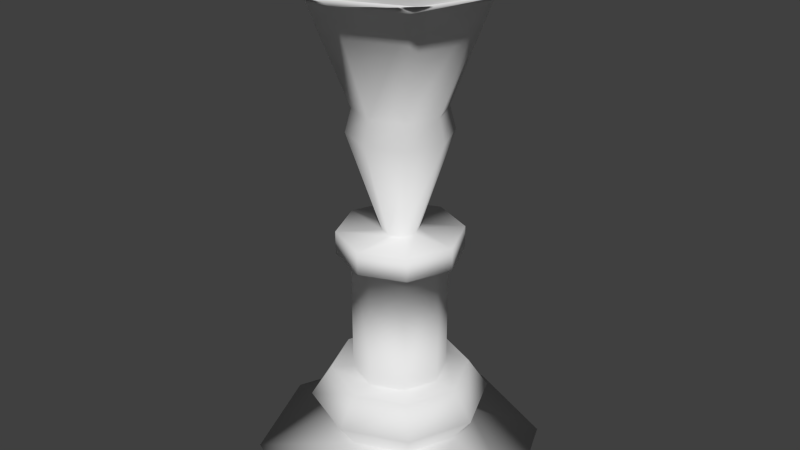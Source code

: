 # Source: fire.blend  (saved by Blender 2.66.1; exported with 4.5.12 LTS)
import bpy
from mathutils import Matrix  # noqa: F401  (used for matrix-valued properties, if any)

bpy.ops.wm.read_factory_settings(use_empty=True)
scene = bpy.context.scene
scene.name = 'Scene'

# ---- collections
col_collection_1 = bpy.data.collections.new('Collection 1'); scene.collection.children.link(col_collection_1)

# ---- materials (node trees are filled in below, after node groups)
mat_material_001 = bpy.data.materials.new('Material.001')
mat_material_001.alpha_threshold = 0.0
mat_material_001.use_transparent_shadow = False
mat_material_001.roughness = 0.5
mat_material_001.line_color = (0.0, 0.0, 0.0, 1.0)

# ---- material node trees

# ---- world
world_world = bpy.data.worlds.new('World'); scene.world = world_world
world_world.color = (0.05088, 0.05088, 0.05088)
world_world.use_sun_shadow = False
world_world.sun_shadow_jitter_overblur = 0.0
world_world.cycles.sampling_method = 'MANUAL'
world_world.cycles.sample_map_resolution = 256

# ---- meshes
me_circle = bpy.data.meshes.new('Circle')
me_circle.from_pydata([(0.0, -6.398e-07, -1.0), (-0.7071, -4.524e-07, -0.7071), (-1.0, 2.796e-14, 4.371e-08), (-0.7071, 4.524e-07, 0.7071), (8.742e-08, 6.398e-07, 1.0), (0.7071, 4.524e-07, 0.7071), (1.0, -7.629e-15, -1.192e-08), (0.7071, -4.524e-07, -0.7071), (-2.119e-09, 0.3945, -1.284), (-0.9082, 0.3945, -0.9082), (-1.284, 0.3945, -1.963e-07), (-0.9082, 0.3945, 0.9082), (1.102e-07, 0.3945, 1.284), (0.9082, 0.3945, 0.9082), (1.284, 0.3945, -2.677e-07), (0.9082, 0.3945, -0.9082), (1.526e-09, 0.8329, -0.9987), (-0.7062, 0.8329, -0.7062), (-0.9987, 0.8329, -4.892e-07), (-0.7062, 0.8329, 0.7062), (8.884e-08, 0.8329, 0.9987), (0.7062, 0.8329, 0.7062), (0.9987, 0.8329, -5.448e-07), (0.7062, 0.8329, -0.7062), (1.317e-08, 0.8329, -0.6731), (-0.476, 0.8329, -0.476), (-0.6731, 0.8329, -5.01e-07), (-0.476, 0.8329, 0.476), (7.202e-08, 0.8329, 0.6731), (0.476, 0.8329, 0.476), (0.6731, 0.8329, -5.385e-07), (0.476, 0.8329, -0.476), (1.317e-08, 2.696, -0.6731), (-0.476, 2.696, -0.476), (-0.6731, 2.696, -1.693e-06), (-0.476, 2.696, 0.476), (7.202e-08, 2.696, 0.6731), (0.476, 2.696, 0.476), (0.6731, 2.696, -1.73e-06), (0.476, 2.696, -0.476), (0.01096, 2.696, -0.8865), (-0.6159, 2.696, -0.6269), (-0.8756, 2.696, -1.683e-06), (-0.6159, 2.696, 0.6269), (0.01096, 2.696, 0.8865), (0.6378, 2.696, 0.6269), (0.8975, 2.696, -1.732e-06), (0.6378, 2.696, -0.6269), (0.01096, 3.025, -0.8865), (-0.6159, 3.025, -0.6269), (-0.8756, 3.025, -1.893e-06), (-0.6159, 3.025, 0.6269), (0.01096, 3.025, 0.8865), (0.6378, 3.025, 0.6269), (0.8975, 3.025, -1.943e-06), (0.6378, 3.025, -0.6269), (0.01096, 3.025, -0.2512), (-0.1667, 3.025, -0.1776), (-0.2402, 3.025, -1.918e-06), (-0.1667, 3.025, 0.1776), (0.01096, 3.025, 0.2512), (0.1886, 3.025, 0.1776), (0.2622, 3.025, -1.932e-06), (0.1886, 3.025, -0.1776), (0.01096, 6.367, -1.233), (-0.8612, 6.367, -0.8722), (-1.222, 6.367, -3.996e-06), (-0.8612, 6.367, 0.8722), (0.01096, 6.367, 1.233), (0.8831, 6.367, 0.8722), (1.244, 6.367, -4.064e-06), (0.8831, 6.367, -0.8722), (0.6496, 4.796, -3.065e-06), (0.4625, 4.796, 0.4516), (-0.4406, 4.796, -0.4516), (0.01096, 4.796, -0.6386), (0.4625, 4.796, -0.4516), (-0.4406, 4.796, 0.4516), (-0.6277, 4.796, -3.029e-06), (0.01096, 4.796, 0.6386), (-0.7137, 4.464, -2.813e-06), (0.5234, 4.464, -0.5124), (0.01096, 4.464, -0.7247), (0.5234, 4.464, 0.5124), (1.475, -0.4909, -1.475), (2.087, -0.4909, 2.892e-07), (1.475, -0.4909, 1.475), (1.743e-07, -0.4909, 2.087), (-1.475, -0.4909, 1.475), (-2.087, -0.4909, 4.052e-07), (-1.475, -0.4909, -1.475), (-8.096e-09, -0.4909, -2.087), (-0.5015, 4.464, 0.5124), (-0.5015, 4.464, -0.5124), (0.7356, 4.464, -2.853e-06), (0.01096, 4.464, 0.7247), (-1.357, 6.651, 1.368), (-1.924, 6.651, -4.133e-06), (-1.357, 6.651, -1.368), (0.01096, 6.651, -1.935), (1.379, 6.651, -1.368), (1.946, 6.651, -4.241e-06), (1.379, 6.651, 1.368), (0.01096, 6.651, 1.935), (0.01096, 6.0, -3.809e-06)], [], [(0, 1, 9, 8), (7, 0, 8, 15), (2, 3, 11, 10), (4, 5, 13, 12), (6, 7, 15, 14), (1, 2, 10, 9), (3, 4, 12, 11), (5, 6, 14, 13), (12, 13, 21, 20), (14, 15, 23, 22), (9, 10, 18, 17), (11, 12, 20, 19), (13, 14, 22, 21), (8, 9, 17, 16), (15, 8, 16, 23), (10, 11, 19, 18), (21, 22, 30, 29), (16, 17, 25, 24), (23, 16, 24, 31), (18, 19, 27, 26), (20, 21, 29, 28), (22, 23, 31, 30), (17, 18, 26, 25), (19, 20, 28, 27), (30, 31, 39, 38), (25, 26, 34, 33), (27, 28, 36, 35), (29, 30, 38, 37), (24, 25, 33, 32), (31, 24, 32, 39), (26, 27, 35, 34), (28, 29, 37, 36), (39, 32, 40, 47), (34, 35, 43, 42), (36, 37, 45, 44), (38, 39, 47, 46), (33, 34, 42, 41), (35, 36, 44, 43), (37, 38, 46, 45), (32, 33, 41, 40), (43, 44, 52, 51), (45, 46, 54, 53), (40, 41, 49, 48), (47, 40, 48, 55), (42, 43, 51, 50), (44, 45, 53, 52), (46, 47, 55, 54), (41, 42, 50, 49), (52, 53, 61, 60), (54, 55, 63, 62), (49, 50, 58, 57), (51, 52, 60, 59), (53, 54, 62, 61), (48, 49, 57, 56), (55, 48, 56, 63), (50, 51, 59, 58), (73, 72, 70, 69), (75, 74, 65, 64), (76, 75, 64, 71), (78, 77, 67, 66), (79, 73, 69, 68), (72, 76, 71, 70), (74, 78, 66, 65), (77, 79, 68, 67), (83, 94, 72, 73), (82, 93, 74, 75), (81, 82, 75, 76), (80, 92, 77, 78), (95, 83, 73, 79), (94, 81, 76, 72), (93, 80, 78, 74), (92, 95, 79, 77), (64, 65, 98, 99), (69, 70, 101, 102), (0, 7, 84, 91), (1, 0, 91, 90), (67, 68, 103, 96), (2, 1, 90, 89), (5, 4, 87, 86), (3, 2, 89, 88), (6, 5, 86, 85), (4, 3, 88, 87), (71, 64, 99, 100), (70, 71, 100, 101), (65, 66, 97, 98), (68, 69, 102, 103), (66, 67, 96, 97), (7, 6, 85, 84), (61, 62, 94, 83), (56, 57, 93, 82), (63, 56, 82, 81), (58, 59, 92, 80), (60, 61, 83, 95), (62, 63, 81, 94), (57, 58, 80, 93), (59, 60, 95, 92), (86, 87, 88, 89, 90, 91, 84, 85), (102, 101, 104), (96, 103, 104), (101, 100, 104), (99, 98, 104), (100, 99, 104), (103, 102, 104), (98, 97, 104), (97, 96, 104)])
me_circle.polygons.foreach_set('use_smooth', [True] * 105)
_uv = me_circle.uv_layers.new(name='UVMap')
_uv.uv.foreach_set('vector', [0.364, 0.06994, 0.4255, 0.06994, 0.4255, 0.121, 0.364, 0.121, 0.2778, 0.06994, 0.364, 0.06994, 0.364, 0.121, 0.2778, 0.121, 0.4626, 0.06994, 0.5263, 0.06994, 0.5263, 0.121, 0.4626, 0.121, 0.1205, 0.06994, 0.1532, 0.06994, 0.1532, 0.121, 0.1205, 0.121, 0.2057, 0.06994, 0.2778, 0.06994, 0.2778, 0.121, 0.2057, 0.121, 0.4255, 0.06994, 0.4626, 0.06994, 0.4626, 0.121, 0.4255, 0.121, 0.5263, 0.06994, 0.5698, 0.06994, 0.5698, 0.121, 0.5263, 0.121, 0.1532, 0.06994, 0.2057, 0.06994, 0.2057, 0.121, 0.1532, 0.121, 0.1205, 0.121, 0.1532, 0.121, 0.1532, 0.1626, 0.1205, 0.1626, 0.2057, 0.121, 0.2778, 0.121, 0.2778, 0.1626, 0.2057, 0.1626, 0.4255, 0.121, 0.4626, 0.121, 0.4626, 0.1626, 0.4255, 0.1626, 0.5263, 0.121, 0.5698, 0.121, 0.5698, 0.1626, 0.5263, 0.1626, 0.1532, 0.121, 0.2057, 0.121, 0.2057, 0.1626, 0.1532, 0.1626, 0.364, 0.121, 0.4255, 0.121, 0.4255, 0.1626, 0.364, 0.1626, 0.2778, 0.121, 0.364, 0.121, 0.364, 0.1626, 0.2778, 0.1626, 0.4626, 0.121, 0.5263, 0.121, 0.5263, 0.1626, 0.4626, 0.1626, 0.1532, 0.1626, 0.2057, 0.1626, 0.2057, 0.2133, 0.1532, 0.2133, 0.364, 0.1626, 0.4255, 0.1626, 0.4255, 0.2133, 0.364, 0.2133, 0.2778, 0.1626, 0.364, 0.1626, 0.364, 0.2133, 0.2778, 0.2133, 0.4626, 0.1626, 0.5263, 0.1626, 0.5263, 0.2133, 0.4626, 0.2133, 0.1205, 0.1626, 0.1532, 0.1626, 0.1532, 0.2133, 0.1205, 0.2133, 0.2057, 0.1626, 0.2778, 0.1626, 0.2778, 0.2133, 0.2057, 0.2133, 0.4255, 0.1626, 0.4626, 0.1626, 0.4626, 0.2133, 0.4255, 0.2133, 0.5263, 0.1626, 0.5698, 0.1626, 0.5698, 0.2133, 0.5263, 0.2133, 0.2057, 0.2133, 0.2778, 0.2133, 0.2778, 0.3222, 0.2057, 0.3222, 0.4255, 0.2133, 0.4626, 0.2133, 0.4626, 0.3222, 0.4255, 0.3222, 0.5263, 0.2133, 0.5698, 0.2133, 0.5698, 0.3222, 0.5263, 0.3222, 0.1532, 0.2133, 0.2057, 0.2133, 0.2057, 0.3222, 0.1532, 0.3222, 0.364, 0.2133, 0.4255, 0.2133, 0.4255, 0.3222, 0.364, 0.3222, 0.2778, 0.2133, 0.364, 0.2133, 0.364, 0.3222, 0.2778, 0.3222, 0.4626, 0.2133, 0.5263, 0.2133, 0.5263, 0.3222, 0.4626, 0.3222, 0.1205, 0.2133, 0.1532, 0.2133, 0.1532, 0.3222, 0.1205, 0.3222, 0.2778, 0.3222, 0.364, 0.3222, 0.364, 0.3343, 0.2778, 0.3343, 0.4626, 0.3222, 0.5263, 0.3222, 0.5263, 0.3343, 0.4626, 0.3343, 0.1205, 0.3222, 0.1532, 0.3222, 0.1532, 0.3343, 0.1205, 0.3343, 0.2057, 0.3222, 0.2778, 0.3222, 0.2778, 0.3343, 0.2057, 0.3343, 0.4255, 0.3222, 0.4626, 0.3222, 0.4626, 0.3343, 0.4255, 0.3343, 0.5263, 0.3222, 0.5698, 0.3222, 0.5698, 0.3343, 0.5263, 0.3343, 0.1532, 0.3222, 0.2057, 0.3222, 0.2057, 0.3343, 0.1532, 0.3343, 0.364, 0.3222, 0.4255, 0.3222, 0.4255, 0.3343, 0.364, 0.3343, 0.5263, 0.3343, 0.5698, 0.3343, 0.5698, 0.3568, 0.5263, 0.3568, 0.1532, 0.3343, 0.2057, 0.3343, 0.2057, 0.3568, 0.1532, 0.3568, 0.364, 0.3343, 0.4255, 0.3343, 0.4255, 0.3568, 0.364, 0.3568, 0.2778, 0.3343, 0.364, 0.3343, 0.364, 0.3568, 0.2778, 0.3568, 0.4626, 0.3343, 0.5263, 0.3343, 0.5263, 0.3568, 0.4626, 0.3568, 0.1205, 0.3343, 0.1532, 0.3343, 0.1532, 0.3568, 0.1205, 0.3568, 0.2057, 0.3343, 0.2778, 0.3343, 0.2778, 0.3568, 0.2057, 0.3568, 0.4255, 0.3343, 0.4626, 0.3343, 0.4626, 0.3568, 0.4255, 0.3568, 0.1205, 0.3568, 0.1532, 0.3568, 0.1532, 0.4076, 0.1205, 0.4076, 0.2057, 0.3568, 0.2778, 0.3568, 0.2778, 0.4076, 0.2057, 0.4076, 0.4255, 0.3568, 0.4626, 0.3568, 0.4626, 0.4076, 0.4255, 0.4076, 0.5263, 0.3568, 0.5698, 0.3568, 0.5698, 0.4076, 0.5263, 0.4076, 0.1532, 0.3568, 0.2057, 0.3568, 0.2057, 0.4076, 0.1532, 0.4076, 0.364, 0.3568, 0.4255, 0.3568, 0.4255, 0.4076, 0.364, 0.4076, 0.2778, 0.3568, 0.364, 0.3568, 0.364, 0.4076, 0.2778, 0.4076, 0.4626, 0.3568, 0.5263, 0.3568, 0.5263, 0.4076, 0.4626, 0.4076, 0.1532, 0.5806, 0.2057, 0.5806, 0.2057, 0.7091, 0.1532, 0.7091, 0.364, 0.5806, 0.4255, 0.5806, 0.4255, 0.7091, 0.364, 0.7091, 0.2778, 0.5806, 0.364, 0.5806, 0.364, 0.7091, 0.2778, 0.7091, 0.4626, 0.5806, 0.5263, 0.5806, 0.5263, 0.7091, 0.4626, 0.7091, 0.1205, 0.5806, 0.1532, 0.5806, 0.1532, 0.7091, 0.1205, 0.7091, 0.2057, 0.5806, 0.2778, 0.5806, 0.2778, 0.7091, 0.2057, 0.7091, 0.4255, 0.5806, 0.4626, 0.5806, 0.4626, 0.7091, 0.4255, 0.7091, 0.5263, 0.5806, 0.5698, 0.5806, 0.5698, 0.7091, 0.5263, 0.7091, 0.1532, 0.5513, 0.2057, 0.5513, 0.2057, 0.5806, 0.1532, 0.5806, 0.364, 0.5513, 0.4255, 0.5513, 0.4255, 0.5806, 0.364, 0.5806, 0.2778, 0.5513, 0.364, 0.5513, 0.364, 0.5806, 0.2778, 0.5806, 0.4626, 0.5513, 0.5263, 0.5513, 0.5263, 0.5806, 0.4626, 0.5806, 0.1205, 0.5513, 0.1532, 0.5513, 0.1532, 0.5806, 0.1205, 0.5806, 0.2057, 0.5513, 0.2778, 0.5513, 0.2778, 0.5806, 0.2057, 0.5806, 0.4255, 0.5513, 0.4626, 0.5513, 0.4626, 0.5806, 0.4255, 0.5806, 0.5263, 0.5513, 0.5698, 0.5513, 0.5698, 0.5806, 0.5263, 0.5806, 0.364, 0.7091, 0.4255, 0.7091, 0.4255, 0.7428, 0.364, 0.7428, 0.1532, 0.7091, 0.2057, 0.7091, 0.2057, 0.7428, 0.1532, 0.7428, 0.364, 0.06994, 0.2778, 0.06994, 0.2778, 0.01579, 0.364, 0.01579, 0.4255, 0.06994, 0.364, 0.06994, 0.364, 0.01579, 0.4255, 0.01579, 0.5263, 0.7091, 0.5698, 0.7091, 0.5698, 0.7428, 0.5263, 0.7428, 0.4626, 0.06994, 0.4255, 0.06994, 0.4255, 0.01579, 0.4626, 0.01579, 0.1532, 0.06994, 0.1205, 0.06994, 0.1205, 0.01579, 0.1532, 0.01579, 0.5263, 0.06994, 0.4626, 0.06994, 0.4626, 0.01579, 0.5263, 0.01579, 0.2057, 0.06994, 0.1532, 0.06994, 0.1532, 0.01579, 0.2057, 0.01579, 0.5698, 0.06994, 0.5263, 0.06994, 0.5263, 0.01579, 0.5698, 0.01579, 0.2778, 0.7091, 0.364, 0.7091, 0.364, 0.7428, 0.2778, 0.7428, 0.2057, 0.7091, 0.2778, 0.7091, 0.2778, 0.7428, 0.2057, 0.7428, 0.4255, 0.7091, 0.4626, 0.7091, 0.4626, 0.7428, 0.4255, 0.7428, 0.1205, 0.7091, 0.1532, 0.7091, 0.1532, 0.7428, 0.1205, 0.7428, 0.4626, 0.7091, 0.5263, 0.7091, 0.5263, 0.7428, 0.4626, 0.7428, 0.2778, 0.06994, 0.2057, 0.06994, 0.2057, 0.01579, 0.2778, 0.01579, 0.1532, 0.4076, 0.2057, 0.4076, 0.2057, 0.5513, 0.1532, 0.5513, 0.364, 0.4076, 0.4255, 0.4076, 0.4255, 0.5513, 0.364, 0.5513, 0.2778, 0.4076, 0.364, 0.4076, 0.364, 0.5513, 0.2778, 0.5513, 0.4626, 0.4076, 0.5263, 0.4076, 0.5263, 0.5513, 0.4626, 0.5513, 0.1205, 0.4076, 0.1532, 0.4076, 0.1532, 0.5513, 0.1205, 0.5513, 0.2057, 0.4076, 0.2778, 0.4076, 0.2778, 0.5513, 0.2057, 0.5513, 0.4255, 0.4076, 0.4626, 0.4076, 0.4626, 0.5513, 0.4255, 0.5513, 0.5263, 0.4076, 0.5698, 0.4076, 0.5698, 0.5513, 0.5263, 0.5513, 0.9123, 0.2989, 0.7886, 0.2989, 0.7011, 0.2114, 0.7011, 0.08766, 0.7886, 0.0001359, 0.9123, 0.0001359, 0.9999, 0.08766, 0.9999, 0.2114, 0.7011, 0.382, 0.7839, 0.2992, 0.8424, 0.4406, 0.7839, 0.582, 0.7011, 0.4992, 0.8424, 0.4406, 0.7839, 0.2992, 0.901, 0.2992, 0.8424, 0.4406, 0.9838, 0.382, 0.9838, 0.4992, 0.8424, 0.4406, 0.901, 0.2992, 0.9838, 0.382, 0.8424, 0.4406, 0.7011, 0.4992, 0.7011, 0.382, 0.8424, 0.4406, 0.9838, 0.4992, 0.901, 0.582, 0.8424, 0.4406, 0.901, 0.582, 0.7839, 0.582, 0.8424, 0.4406])
me_circle.materials.append(mat_material_001)
me_circle.use_remesh_preserve_volume = False
me_circle.use_remesh_preserve_attributes = False
me_circle.use_mirror_vertex_groups = False
me_circle.update()

# ---- objects
ob_circle = bpy.data.objects.new('Circle', me_circle)

# ---- transforms, parenting, visibility, modifiers, constraints
ob_circle.location = (0.0, 0.0, 0.0)
ob_circle.rotation_euler = (1.571, 0.0, 0.0)
ob_circle.lineart.crease_threshold = 0.0

# ---- collection membership
col_collection_1.objects.link(ob_circle)

# ---- scene / render settings (as saved in the file)
scene.frame_start = 1; scene.frame_end = 250; scene.frame_set(1)
scene.render.engine = 'BLENDER_EEVEE_NEXT'
scene.render.image_settings.color_mode = 'RGB'
scene.render.image_settings.compression = 90
scene.render.resolution_percentage = 50
scene.render.dither_intensity = 0.0
scene.render.bake_margin = 2
scene.cycles.use_denoising = False
scene.cycles.samples = 10
scene.cycles.sampling_pattern = 'TABULATED_SOBOL'
scene.cycles.light_sampling_threshold = 0.0
scene.cycles.use_adaptive_sampling = False
scene.cycles.use_light_tree = False
scene.cycles.blur_glossy = 0.0
scene.cycles.volume_bounces = 1
scene.cycles.pixel_filter_type = 'GAUSSIAN'
scene.cycles.sample_clamp_indirect = 0.0
scene.view_settings.view_transform = 'Standard'
bpy.context.view_layer.update()

# ---- added for rendering (the .blend has no active camera and no usable light): camera, sun
cam_auto = bpy.data.cameras.new('AutoCamera')
cam_auto.lens = 50.0
cam_auto.sensor_width = 36.0
cam_auto.clip_end = 1000.0
ob_auto_camera = bpy.data.objects.new('AutoCamera', cam_auto)
scene.collection.objects.link(ob_auto_camera)
ob_auto_camera.location = (8.57248, -10.287, 9.93828)
ob_auto_camera.rotation_euler = (1.09748, -7.21219e-08, 0.694738)
scene.camera = ob_auto_camera
light_auto_sun = bpy.data.lights.new('AutoSun', 'SUN')
light_auto_sun.energy = 3.0
light_auto_sun.angle = 0.0523599
ob_auto_sun = bpy.data.objects.new('AutoSun', light_auto_sun)
scene.collection.objects.link(ob_auto_sun)
ob_auto_sun.rotation_euler = (0.872665, 0.174533, 0.523599)
bpy.context.view_layer.update()
